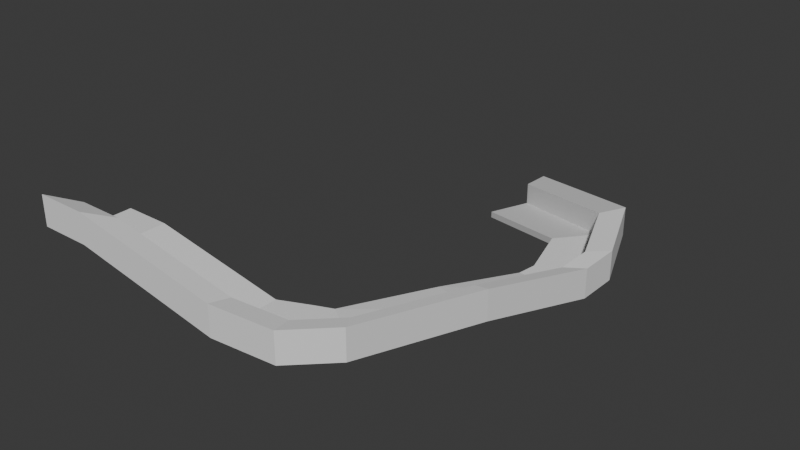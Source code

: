 # Source: Road.blend  (saved by Blender 4.1.24; exported with 4.5.12 LTS)
import bpy
from mathutils import Matrix  # noqa: F401  (used for matrix-valued properties, if any)

bpy.ops.wm.read_factory_settings(use_empty=True)
scene = bpy.context.scene
scene.name = 'Scene'

# ---- collections
col_collection = bpy.data.collections.new('Collection'); scene.collection.children.link(col_collection)

# ---- world
world_world = bpy.data.worlds.new('World'); scene.world = world_world
world_world.use_nodes = True; world_world.node_tree.nodes.clear()
_N = world_world.node_tree.nodes; _L = world_world.node_tree.links
n0 = _N.new('ShaderNodeOutputWorld'); n0.name = 'World Output'; n0.location = (300, 300)
n1 = _N.new('ShaderNodeBackground'); n1.name = 'Background'; n1.location = (10, 300)
n1.inputs[0].default_value = (0.05088, 0.05088, 0.05088, 1.0)
_L.new(n1.outputs[0], n0.inputs[0])
n0.is_active_output = True
world_world.color = (0.05088, 0.05088, 0.05088)
world_world.use_sun_shadow = False
world_world.sun_shadow_jitter_overblur = 0.0

# ---- meshes
me_cube_001 = bpy.data.meshes.new('Cube.001')
me_cube_001.from_pydata([(-1.0, -1.0, -1.0), (-1.0, -1.0, 1.0), (-1.0, 1.0, -1.0), (-1.0, 1.0, 1.0), (1.0, -1.0, -1.0), (1.0, -1.0, 1.0), (1.0, 1.0, -1.0), (1.0, 1.0, 1.0), (6.862, 1.0, -6.406), (6.862, 1.0, -8.406), (6.862, -1.0, -8.406), (6.862, -1.0, -6.406), (6.862, 1.0, -6.406), (6.862, 1.0, -8.406), (6.862, -1.0, -8.406), (6.862, -1.0, -6.406), (8.16, 1.574, -6.406), (8.16, 1.574, -8.406), (9.344, -0.7846, -8.406), (9.344, -0.7846, -6.406), (8.875, 1.866, -6.406), (8.875, 1.866, -8.406), (10.76, 0.6087, -8.406), (10.76, 0.6087, -6.406), (9.926, 6.349, -11.46), (9.926, 6.349, -13.46), (11.87, 5.881, -13.46), (11.87, 5.881, -11.46), (10.6, 10.72, -18.77), (10.6, 10.72, -20.77), (12.59, 10.61, -20.77), (12.59, 10.61, -18.77), (10.72, 11.58, -18.77), (10.72, 11.58, -20.77), (12.6, 12.25, -20.77), (12.6, 12.25, -18.77), (10.0, 14.01, -18.77), (10.0, 14.01, -20.77), (11.26, 15.56, -20.77), (11.26, 15.56, -18.77), (4.814, 16.99, -29.31), (4.814, 16.99, -31.31), (5.568, 18.84, -31.31), (5.568, 18.84, -29.31), (-2.269, -1.899, 0.5511), (-2.269, -1.899, 2.834), (0.01414, -1.899, 2.834), (0.01414, -1.899, 0.5511), (6.705, -1.899, -5.62), (6.705, -1.899, -7.902), (6.705, -1.899, -5.62), (6.705, -1.899, -7.902), (9.538, -1.653, -5.62), (9.538, -1.653, -7.902), (11.16, -0.06301, -5.62), (11.16, -0.06301, -7.902), (12.42, 5.955, -11.38), (12.42, 5.955, -13.67), (13.25, 11.36, -19.73), (13.25, 11.36, -22.02), (13.26, 13.23, -19.73), (13.26, 13.23, -22.02), (11.72, 17.0, -19.73), (11.72, 17.0, -22.02), (5.228, 20.74, -31.76), (5.228, 20.74, -34.04), (1.0, -1.0, 7.909), (-1.0, -1.0, 7.909), (-2.269, -1.899, 9.743), (6.862, -1.0, 0.5025), (6.862, -1.0, 0.5025), (12.6, 12.25, -11.86), (13.26, 13.23, -12.83), (9.344, -0.7846, 0.5025), (10.76, 0.6087, 0.5025), (11.87, 5.881, -4.547), (12.59, 10.61, -11.86), (5.228, 20.74, -24.85), (5.568, 18.84, -22.4), (11.26, 15.56, -11.86), (11.72, 17.0, -12.83), (0.01414, -1.899, 9.743), (6.705, -1.899, 1.289), (6.705, -1.899, 1.289), (9.538, -1.653, 1.289), (11.16, -0.06301, 1.289), (12.42, 5.955, -4.474), (13.25, 11.36, -12.83)], [], [(0, 1, 3, 2), (2, 3, 7, 6), (0, 4, 47, 44), (19, 15, 70, 73), (2, 6, 4, 0), (7, 3, 1, 5), (11, 5, 66, 69), (4, 6, 9, 10), (7, 5, 11, 8), (6, 7, 8, 9), (12, 15, 19, 16), (10, 9, 13, 14), (8, 11, 15, 12), (9, 8, 12, 13), (10, 14, 51, 49), (13, 12, 16, 17), (4, 10, 49, 47), (14, 13, 17, 18), (22, 21, 25, 26), (18, 17, 21, 22), (16, 19, 23, 20), (17, 16, 20, 21), (1, 0, 44, 45), (20, 23, 27, 24), (21, 20, 24, 25), (56, 58, 87, 86), (28, 31, 35, 32), (26, 25, 29, 30), (24, 27, 31, 28), (25, 24, 28, 29), (33, 32, 36, 37), (29, 28, 32, 33), (30, 34, 61, 59), (30, 29, 33, 34), (34, 38, 63, 61), (46, 48, 82, 81), (34, 33, 37, 38), (32, 35, 39, 36), (41, 40, 43, 42), (38, 37, 41, 42), (36, 39, 43, 40), (37, 36, 40, 41), (46, 47, 49, 48), (47, 46, 45, 44), (48, 49, 51, 50), (52, 53, 55, 54), (50, 51, 53, 52), (56, 57, 59, 58), (54, 55, 57, 56), (58, 59, 61, 60), (62, 63, 65, 64), (60, 61, 63, 62), (39, 35, 71, 79), (18, 22, 55, 53), (1, 45, 68, 67), (60, 62, 80, 72), (26, 30, 59, 57), (22, 26, 57, 55), (43, 39, 79, 78), (42, 43, 64, 65), (50, 52, 84, 83), (14, 18, 53, 51), (54, 56, 86, 85), (38, 42, 65, 63), (73, 70, 83, 84), (69, 66, 81, 82), (79, 71, 72, 80), (78, 79, 80, 77), (70, 69, 82, 83), (66, 67, 68, 81), (74, 73, 84, 85), (71, 76, 87, 72), (76, 75, 86, 87), (75, 74, 85, 86), (52, 54, 85, 84), (15, 11, 69, 70), (62, 64, 77, 80), (58, 60, 72, 87), (5, 1, 67, 66), (64, 43, 78, 77), (23, 19, 73, 74), (48, 50, 83, 82), (35, 31, 76, 71), (31, 27, 75, 76), (27, 23, 74, 75), (45, 46, 81, 68)])
_uv = me_cube_001.uv_layers.new(name='UVMap')
_uv.uv.foreach_set('vector', [0.375, 0.0, 0.625, 0.0, 0.625, 0.25, 0.375, 0.25, 0.375, 0.25, 0.625, 0.25, 0.625, 0.5, 0.375, 0.5, 0.125, 0.75, 0.375, 0.75, 0.375, 0.75, 0.125, 0.75, 0.625, 0.75, 0.625, 0.75, 0.625, 0.75, 0.625, 0.75, 0.125, 0.5, 0.375, 0.5, 0.375, 0.75, 0.125, 0.75, 0.625, 0.5, 0.875, 0.5, 0.875, 0.75, 0.625, 0.75, 0.625, 0.75, 0.625, 0.75, 0.625, 0.75, 0.625, 0.75, 0.375, 0.75, 0.375, 0.5, 0.375, 0.5, 0.375, 0.75, 0.625, 0.5, 0.625, 0.75, 0.625, 0.75, 0.625, 0.5, 0.375, 0.5, 0.625, 0.5, 0.625, 0.5, 0.375, 0.5, 0.625, 0.5, 0.625, 0.75, 0.625, 0.75, 0.625, 0.5, 0.375, 0.75, 0.375, 0.5, 0.375, 0.5, 0.375, 0.75, 0.625, 0.5, 0.625, 0.75, 0.625, 0.75, 0.625, 0.5, 0.375, 0.5, 0.625, 0.5, 0.625, 0.5, 0.375, 0.5, 0.375, 0.75, 0.375, 0.75, 0.375, 0.75, 0.375, 0.75, 0.375, 0.5, 0.625, 0.5, 0.625, 0.5, 0.375, 0.5, 0.375, 0.75, 0.375, 0.75, 0.375, 0.75, 0.375, 0.75, 0.375, 0.75, 0.375, 0.5, 0.375, 0.5, 0.375, 0.75, 0.375, 0.75, 0.375, 0.5, 0.375, 0.5, 0.375, 0.75, 0.375, 0.75, 0.375, 0.5, 0.375, 0.5, 0.375, 0.75, 0.625, 0.5, 0.625, 0.75, 0.625, 0.75, 0.625, 0.5, 0.375, 0.5, 0.625, 0.5, 0.625, 0.5, 0.375, 0.5, 0.625, 0.0, 0.375, 0.0, 0.375, 0.0, 0.625, 0.0, 0.625, 0.5, 0.625, 0.75, 0.625, 0.75, 0.625, 0.5, 0.375, 0.5, 0.625, 0.5, 0.625, 0.5, 0.375, 0.5, 0.625, 0.75, 0.625, 0.75, 0.625, 0.75, 0.625, 0.75, 0.625, 0.5, 0.625, 0.75, 0.625, 0.75, 0.625, 0.5, 0.375, 0.75, 0.375, 0.5, 0.375, 0.5, 0.375, 0.75, 0.625, 0.5, 0.625, 0.75, 0.625, 0.75, 0.625, 0.5, 0.375, 0.5, 0.625, 0.5, 0.625, 0.5, 0.375, 0.5, 0.375, 0.5, 0.625, 0.5, 0.625, 0.5, 0.375, 0.5, 0.375, 0.5, 0.625, 0.5, 0.625, 0.5, 0.375, 0.5, 0.375, 0.75, 0.375, 0.75, 0.375, 0.75, 0.375, 0.75, 0.375, 0.75, 0.375, 0.5, 0.375, 0.5, 0.375, 0.75, 0.375, 0.75, 0.375, 0.75, 0.375, 0.75, 0.375, 0.75, 0.625, 0.75, 0.625, 0.75, 0.625, 0.75, 0.625, 0.75, 0.375, 0.75, 0.375, 0.5, 0.375, 0.5, 0.375, 0.75, 0.625, 0.5, 0.625, 0.75, 0.625, 0.75, 0.625, 0.5, 0.375, 0.5, 0.625, 0.5, 0.625, 0.75, 0.375, 0.75, 0.375, 0.75, 0.375, 0.5, 0.375, 0.5, 0.375, 0.75, 0.625, 0.5, 0.625, 0.75, 0.625, 0.75, 0.625, 0.5, 0.375, 0.5, 0.625, 0.5, 0.625, 0.5, 0.375, 0.5, 0.625, 0.75, 0.375, 0.75, 0.375, 0.75, 0.625, 0.75, 0.375, 0.75, 0.625, 0.75, 0.625, 1.0, 0.375, 1.0, 0.625, 0.75, 0.375, 0.75, 0.375, 0.75, 0.625, 0.75, 0.625, 0.75, 0.375, 0.75, 0.375, 0.75, 0.625, 0.75, 0.625, 0.75, 0.375, 0.75, 0.375, 0.75, 0.625, 0.75, 0.625, 0.75, 0.375, 0.75, 0.375, 0.75, 0.625, 0.75, 0.625, 0.75, 0.375, 0.75, 0.375, 0.75, 0.625, 0.75, 0.625, 0.75, 0.375, 0.75, 0.375, 0.75, 0.625, 0.75, 0.625, 0.75, 0.375, 0.75, 0.375, 0.75, 0.625, 0.75, 0.625, 0.75, 0.375, 0.75, 0.375, 0.75, 0.625, 0.75, 0.625, 0.75, 0.625, 0.75, 0.625, 0.75, 0.625, 0.75, 0.375, 0.75, 0.375, 0.75, 0.375, 0.75, 0.375, 0.75, 0.625, 0.0, 0.625, 0.0, 0.625, 0.0, 0.625, 0.0, 0.625, 0.75, 0.625, 0.75, 0.625, 0.75, 0.625, 0.75, 0.375, 0.75, 0.375, 0.75, 0.375, 0.75, 0.375, 0.75, 0.375, 0.75, 0.375, 0.75, 0.375, 0.75, 0.375, 0.75, 0.625, 0.75, 0.625, 0.75, 0.625, 0.75, 0.625, 0.75, 0.375, 0.75, 0.625, 0.75, 0.625, 0.75, 0.375, 0.75, 0.625, 0.75, 0.625, 0.75, 0.625, 0.75, 0.625, 0.75, 0.375, 0.75, 0.375, 0.75, 0.375, 0.75, 0.375, 0.75, 0.625, 0.75, 0.625, 0.75, 0.625, 0.75, 0.625, 0.75, 0.375, 0.75, 0.375, 0.75, 0.375, 0.75, 0.375, 0.75, 0.625, 0.75, 0.625, 0.75, 0.625, 0.75, 0.625, 0.75, 0.625, 0.75, 0.625, 0.75, 0.625, 0.75, 0.625, 0.75, 0.625, 0.75, 0.625, 0.75, 0.625, 0.75, 0.625, 0.75, 0.625, 0.75, 0.625, 0.75, 0.625, 0.75, 0.625, 0.75, 0.625, 0.75, 0.625, 0.75, 0.625, 0.75, 0.625, 0.75, 0.625, 0.75, 0.875, 0.75, 0.875, 0.75, 0.625, 0.75, 0.625, 0.75, 0.625, 0.75, 0.625, 0.75, 0.625, 0.75, 0.625, 0.75, 0.625, 0.75, 0.625, 0.75, 0.625, 0.75, 0.625, 0.75, 0.625, 0.75, 0.625, 0.75, 0.625, 0.75, 0.625, 0.75, 0.625, 0.75, 0.625, 0.75, 0.625, 0.75, 0.625, 0.75, 0.625, 0.75, 0.625, 0.75, 0.625, 0.75, 0.625, 0.75, 0.625, 0.75, 0.625, 0.75, 0.625, 0.75, 0.625, 0.75, 0.625, 0.75, 0.625, 0.75, 0.625, 0.75, 0.625, 0.75, 0.625, 0.75, 0.625, 0.75, 0.625, 0.75, 0.625, 0.75, 0.875, 0.75, 0.875, 0.75, 0.625, 0.75, 0.625, 0.75, 0.625, 0.75, 0.625, 0.75, 0.625, 0.75, 0.625, 0.75, 0.625, 0.75, 0.625, 0.75, 0.625, 0.75, 0.625, 0.75, 0.625, 0.75, 0.625, 0.75, 0.625, 0.75, 0.625, 0.75, 0.625, 0.75, 0.625, 0.75, 0.625, 0.75, 0.625, 0.75, 0.625, 0.75, 0.625, 0.75, 0.625, 0.75, 0.625, 0.75, 0.625, 0.75, 0.625, 0.75, 0.625, 0.75, 0.625, 1.0, 0.625, 0.75, 0.625, 0.75, 0.625, 1.0])
me_cube_001.update()

# ---- objects
ob_cube = bpy.data.objects.new('Cube', me_cube_001)

# ---- transforms, parenting, visibility, modifiers, constraints
ob_cube.location = (0.0, 0.0, 0.0)
ob_cube.scale = (1.166, 1.166, 0.1697)

# ---- collection membership
col_collection.objects.link(ob_cube)

# ---- scene / render settings (as saved in the file)
scene.frame_start = 1; scene.frame_end = 250; scene.frame_set(1)
scene.render.engine = 'BLENDER_EEVEE_NEXT'
scene.cycles.sampling_pattern = 'TABULATED_SOBOL'
scene.eevee.ray_tracing_options.trace_max_roughness = 0.0
bpy.context.view_layer.update()

# ---- added for rendering (the .blend has no active camera and no usable light): camera, sun
cam_auto = bpy.data.cameras.new('AutoCamera')
cam_auto.lens = 50.0
cam_auto.sensor_width = 36.0
cam_auto.clip_end = 1000.0
ob_auto_camera = bpy.data.objects.new('AutoCamera', cam_auto)
scene.collection.objects.link(ob_auto_camera)
ob_auto_camera.location = (36.8096, -25.499, 22.2615)
ob_auto_camera.rotation_euler = (1.09748, -7.21219e-08, 0.694738)
scene.camera = ob_auto_camera
light_auto_sun = bpy.data.lights.new('AutoSun', 'SUN')
light_auto_sun.energy = 3.0
light_auto_sun.angle = 0.0523599
ob_auto_sun = bpy.data.objects.new('AutoSun', light_auto_sun)
scene.collection.objects.link(ob_auto_sun)
ob_auto_sun.rotation_euler = (0.872665, 0.174533, 0.523599)
bpy.context.view_layer.update()
